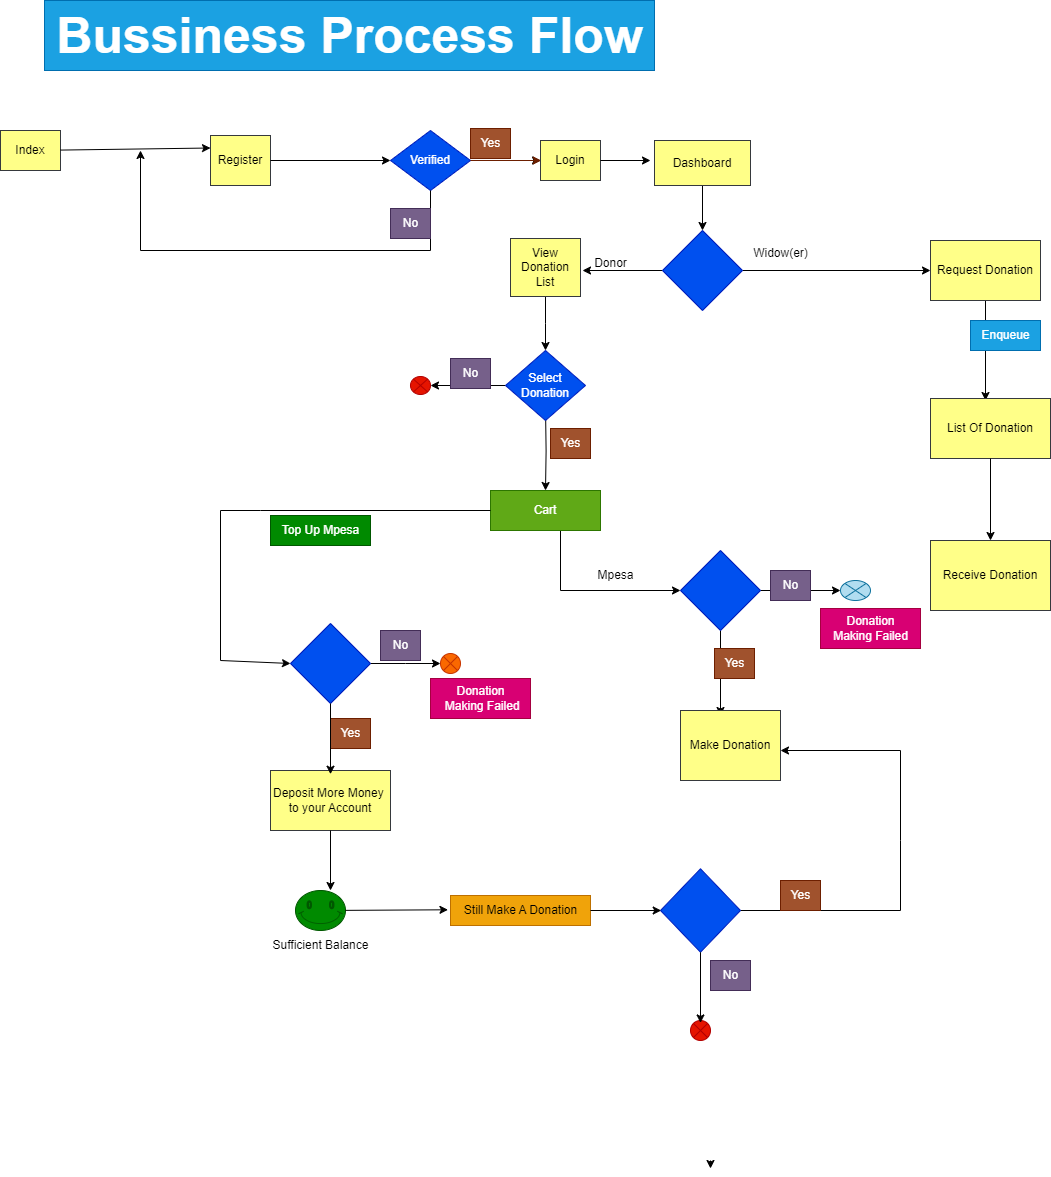

The diagram above was exported from draw.io. Its source (the exported page's mxGraphModel, read from the mxfile embedded in the PNG):
<mxGraphModel dx="1739" dy="610" grid="1" gridSize="10" guides="1" tooltips="1" connect="1" arrows="1" fold="1" page="1" pageScale="1" pageWidth="827" pageHeight="1169" background="#ffffff" math="0" shadow="0">
  <root>
    <mxCell id="WIyWlLk6GJQsqaUBKTNV-0" />
    <mxCell id="WIyWlLk6GJQsqaUBKTNV-1" parent="WIyWlLk6GJQsqaUBKTNV-0" />
    <mxCell id="YhIWXHBVAhZvsK_vrr3i-15" value="Index" style="rounded=0;whiteSpace=wrap;html=1;fillColor=#ffff88;strokeColor=#36393d;" vertex="1" parent="WIyWlLk6GJQsqaUBKTNV-1">
      <mxGeometry x="-340" y="200" width="60" height="40" as="geometry" />
    </mxCell>
    <mxCell id="YhIWXHBVAhZvsK_vrr3i-18" value="Register" style="rounded=0;whiteSpace=wrap;html=1;fillColor=#ffff88;strokeColor=#36393d;" vertex="1" parent="WIyWlLk6GJQsqaUBKTNV-1">
      <mxGeometry x="-130" y="205" width="60" height="50" as="geometry" />
    </mxCell>
    <mxCell id="YhIWXHBVAhZvsK_vrr3i-24" value="" style="endArrow=classic;html=1;rounded=0;entryX=0;entryY=0.25;entryDx=0;entryDy=0;" edge="1" parent="WIyWlLk6GJQsqaUBKTNV-1" source="YhIWXHBVAhZvsK_vrr3i-15" target="YhIWXHBVAhZvsK_vrr3i-18">
      <mxGeometry width="50" height="50" relative="1" as="geometry">
        <mxPoint x="90" y="100" as="sourcePoint" />
        <mxPoint x="-160" y="220" as="targetPoint" />
        <Array as="points" />
      </mxGeometry>
    </mxCell>
    <mxCell id="YhIWXHBVAhZvsK_vrr3i-143" value="" style="edgeStyle=orthogonalEdgeStyle;rounded=0;orthogonalLoop=1;jettySize=auto;html=1;" edge="1" parent="WIyWlLk6GJQsqaUBKTNV-1" source="YhIWXHBVAhZvsK_vrr3i-25" target="YhIWXHBVAhZvsK_vrr3i-35">
      <mxGeometry relative="1" as="geometry" />
    </mxCell>
    <mxCell id="YhIWXHBVAhZvsK_vrr3i-25" value="Verified" style="rhombus;whiteSpace=wrap;html=1;fillColor=#0050ef;fontColor=#ffffff;strokeColor=#001DBC;" vertex="1" parent="WIyWlLk6GJQsqaUBKTNV-1">
      <mxGeometry x="50" y="200" width="80" height="60" as="geometry" />
    </mxCell>
    <mxCell id="YhIWXHBVAhZvsK_vrr3i-27" value="" style="endArrow=classic;html=1;rounded=0;exitX=1;exitY=0.5;exitDx=0;exitDy=0;entryX=0;entryY=0.5;entryDx=0;entryDy=0;" edge="1" parent="WIyWlLk6GJQsqaUBKTNV-1" source="YhIWXHBVAhZvsK_vrr3i-18" target="YhIWXHBVAhZvsK_vrr3i-25">
      <mxGeometry width="50" height="50" relative="1" as="geometry">
        <mxPoint x="80" y="210" as="sourcePoint" />
        <mxPoint x="130" y="160" as="targetPoint" />
      </mxGeometry>
    </mxCell>
    <mxCell id="YhIWXHBVAhZvsK_vrr3i-28" value="" style="endArrow=classic;html=1;rounded=0;fillColor=#a0522d;strokeColor=#6D1F00;" edge="1" parent="WIyWlLk6GJQsqaUBKTNV-1" source="YhIWXHBVAhZvsK_vrr3i-25">
      <mxGeometry width="50" height="50" relative="1" as="geometry">
        <mxPoint x="130" y="280" as="sourcePoint" />
        <mxPoint x="200.71067811865476" y="230" as="targetPoint" />
      </mxGeometry>
    </mxCell>
    <mxCell id="YhIWXHBVAhZvsK_vrr3i-35" value="Login" style="rounded=0;whiteSpace=wrap;html=1;fillColor=#ffff88;strokeColor=#36393d;" vertex="1" parent="WIyWlLk6GJQsqaUBKTNV-1">
      <mxGeometry x="200" y="210" width="60" height="40" as="geometry" />
    </mxCell>
    <mxCell id="YhIWXHBVAhZvsK_vrr3i-40" value="" style="edgeStyle=orthogonalEdgeStyle;rounded=0;orthogonalLoop=1;jettySize=auto;html=1;" edge="1" parent="WIyWlLk6GJQsqaUBKTNV-1" source="YhIWXHBVAhZvsK_vrr3i-36" target="YhIWXHBVAhZvsK_vrr3i-38">
      <mxGeometry relative="1" as="geometry" />
    </mxCell>
    <mxCell id="YhIWXHBVAhZvsK_vrr3i-36" value="Dashboard" style="rounded=0;whiteSpace=wrap;html=1;fillColor=#ffff88;strokeColor=#36393d;" vertex="1" parent="WIyWlLk6GJQsqaUBKTNV-1">
      <mxGeometry x="314" y="210" width="96" height="45" as="geometry" />
    </mxCell>
    <mxCell id="YhIWXHBVAhZvsK_vrr3i-37" value="" style="endArrow=classic;html=1;rounded=0;" edge="1" parent="WIyWlLk6GJQsqaUBKTNV-1" source="YhIWXHBVAhZvsK_vrr3i-35">
      <mxGeometry width="50" height="50" relative="1" as="geometry">
        <mxPoint x="260" y="280" as="sourcePoint" />
        <mxPoint x="310" y="230" as="targetPoint" />
      </mxGeometry>
    </mxCell>
    <mxCell id="YhIWXHBVAhZvsK_vrr3i-42" value="" style="edgeStyle=orthogonalEdgeStyle;rounded=0;orthogonalLoop=1;jettySize=auto;html=1;" edge="1" parent="WIyWlLk6GJQsqaUBKTNV-1" source="YhIWXHBVAhZvsK_vrr3i-38">
      <mxGeometry relative="1" as="geometry">
        <mxPoint x="242" y="339.9999999999999" as="targetPoint" />
      </mxGeometry>
    </mxCell>
    <mxCell id="YhIWXHBVAhZvsK_vrr3i-44" value="" style="edgeStyle=orthogonalEdgeStyle;rounded=0;orthogonalLoop=1;jettySize=auto;html=1;entryX=0;entryY=0.5;entryDx=0;entryDy=0;" edge="1" parent="WIyWlLk6GJQsqaUBKTNV-1" source="YhIWXHBVAhZvsK_vrr3i-38" target="YhIWXHBVAhZvsK_vrr3i-128">
      <mxGeometry relative="1" as="geometry">
        <mxPoint x="482" y="339.9999999999999" as="targetPoint" />
      </mxGeometry>
    </mxCell>
    <mxCell id="YhIWXHBVAhZvsK_vrr3i-38" value="" style="rhombus;whiteSpace=wrap;html=1;fillColor=#0050ef;fontColor=#ffffff;strokeColor=#001DBC;" vertex="1" parent="WIyWlLk6GJQsqaUBKTNV-1">
      <mxGeometry x="322" y="300" width="80" height="80" as="geometry" />
    </mxCell>
    <mxCell id="YhIWXHBVAhZvsK_vrr3i-45" value="Donor" style="text;html=1;align=center;verticalAlign=middle;resizable=0;points=[];autosize=1;strokeColor=none;fillColor=none;" vertex="1" parent="WIyWlLk6GJQsqaUBKTNV-1">
      <mxGeometry x="240" y="318" width="60" height="30" as="geometry" />
    </mxCell>
    <mxCell id="YhIWXHBVAhZvsK_vrr3i-46" value="Widow(er)" style="text;html=1;align=center;verticalAlign=middle;resizable=0;points=[];autosize=1;strokeColor=none;fillColor=none;" vertex="1" parent="WIyWlLk6GJQsqaUBKTNV-1">
      <mxGeometry x="400" y="308" width="80" height="30" as="geometry" />
    </mxCell>
    <mxCell id="YhIWXHBVAhZvsK_vrr3i-52" value="" style="edgeStyle=orthogonalEdgeStyle;rounded=0;orthogonalLoop=1;jettySize=auto;html=1;" edge="1" parent="WIyWlLk6GJQsqaUBKTNV-1" source="YhIWXHBVAhZvsK_vrr3i-47">
      <mxGeometry relative="1" as="geometry">
        <mxPoint x="205" y="420" as="targetPoint" />
      </mxGeometry>
    </mxCell>
    <mxCell id="YhIWXHBVAhZvsK_vrr3i-47" value="View Donation List" style="rounded=0;whiteSpace=wrap;html=1;fillColor=#ffff88;strokeColor=#36393d;" vertex="1" parent="WIyWlLk6GJQsqaUBKTNV-1">
      <mxGeometry x="170" y="308" width="70" height="58" as="geometry" />
    </mxCell>
    <mxCell id="YhIWXHBVAhZvsK_vrr3i-50" value="" style="edgeStyle=orthogonalEdgeStyle;rounded=0;orthogonalLoop=1;jettySize=auto;html=1;" edge="1" parent="WIyWlLk6GJQsqaUBKTNV-1">
      <mxGeometry relative="1" as="geometry">
        <mxPoint x="205.0588235294117" y="480" as="sourcePoint" />
        <mxPoint x="205" y="560" as="targetPoint" />
      </mxGeometry>
    </mxCell>
    <mxCell id="YhIWXHBVAhZvsK_vrr3i-55" value="" style="edgeStyle=orthogonalEdgeStyle;rounded=0;orthogonalLoop=1;jettySize=auto;html=1;" edge="1" parent="WIyWlLk6GJQsqaUBKTNV-1" source="YhIWXHBVAhZvsK_vrr3i-53">
      <mxGeometry relative="1" as="geometry">
        <mxPoint x="90" y="455" as="targetPoint" />
      </mxGeometry>
    </mxCell>
    <mxCell id="YhIWXHBVAhZvsK_vrr3i-53" value="Select Donation" style="rhombus;whiteSpace=wrap;html=1;fillColor=#0050ef;fontColor=#ffffff;strokeColor=#001DBC;" vertex="1" parent="WIyWlLk6GJQsqaUBKTNV-1">
      <mxGeometry x="165" y="420" width="80" height="70" as="geometry" />
    </mxCell>
    <mxCell id="YhIWXHBVAhZvsK_vrr3i-59" value="No" style="text;html=1;align=center;verticalAlign=middle;resizable=0;points=[];autosize=1;strokeColor=#432D57;fillColor=#76608a;fontColor=#ffffff;" vertex="1" parent="WIyWlLk6GJQsqaUBKTNV-1">
      <mxGeometry x="110" y="428" width="40" height="30" as="geometry" />
    </mxCell>
    <mxCell id="YhIWXHBVAhZvsK_vrr3i-61" value="" style="shape=sumEllipse;perimeter=ellipsePerimeter;whiteSpace=wrap;html=1;backgroundOutline=1;fillColor=#e51400;fontColor=#ffffff;strokeColor=#B20000;" vertex="1" parent="WIyWlLk6GJQsqaUBKTNV-1">
      <mxGeometry x="70" y="446" width="20" height="18" as="geometry" />
    </mxCell>
    <mxCell id="YhIWXHBVAhZvsK_vrr3i-62" value="Yes" style="text;html=1;align=center;verticalAlign=middle;resizable=0;points=[];autosize=1;strokeColor=#6D1F00;fillColor=#a0522d;fontColor=#ffffff;" vertex="1" parent="WIyWlLk6GJQsqaUBKTNV-1">
      <mxGeometry x="210" y="498" width="40" height="30" as="geometry" />
    </mxCell>
    <mxCell id="YhIWXHBVAhZvsK_vrr3i-67" value="" style="edgeStyle=orthogonalEdgeStyle;rounded=0;orthogonalLoop=1;jettySize=auto;html=1;" edge="1" parent="WIyWlLk6GJQsqaUBKTNV-1" source="YhIWXHBVAhZvsK_vrr3i-64">
      <mxGeometry relative="1" as="geometry">
        <mxPoint x="340" y="660" as="targetPoint" />
        <Array as="points">
          <mxPoint x="220" y="660" />
        </Array>
      </mxGeometry>
    </mxCell>
    <mxCell id="YhIWXHBVAhZvsK_vrr3i-64" value="Cart" style="rounded=0;whiteSpace=wrap;html=1;fillColor=#60a917;fontColor=#ffffff;strokeColor=#2D7600;" vertex="1" parent="WIyWlLk6GJQsqaUBKTNV-1">
      <mxGeometry x="150" y="560" width="110" height="40" as="geometry" />
    </mxCell>
    <mxCell id="YhIWXHBVAhZvsK_vrr3i-68" value="Mpesa" style="text;html=1;align=center;verticalAlign=middle;resizable=0;points=[];autosize=1;strokeColor=none;fillColor=none;" vertex="1" parent="WIyWlLk6GJQsqaUBKTNV-1">
      <mxGeometry x="245" y="630" width="60" height="30" as="geometry" />
    </mxCell>
    <mxCell id="YhIWXHBVAhZvsK_vrr3i-71" value="" style="edgeStyle=orthogonalEdgeStyle;rounded=0;orthogonalLoop=1;jettySize=auto;html=1;" edge="1" parent="WIyWlLk6GJQsqaUBKTNV-1" source="YhIWXHBVAhZvsK_vrr3i-69">
      <mxGeometry relative="1" as="geometry">
        <mxPoint x="500" y="660" as="targetPoint" />
      </mxGeometry>
    </mxCell>
    <mxCell id="YhIWXHBVAhZvsK_vrr3i-73" value="" style="edgeStyle=orthogonalEdgeStyle;rounded=0;orthogonalLoop=1;jettySize=auto;html=1;" edge="1" parent="WIyWlLk6GJQsqaUBKTNV-1" source="YhIWXHBVAhZvsK_vrr3i-69">
      <mxGeometry relative="1" as="geometry">
        <mxPoint x="380" y="785" as="targetPoint" />
      </mxGeometry>
    </mxCell>
    <mxCell id="YhIWXHBVAhZvsK_vrr3i-69" value="" style="rhombus;whiteSpace=wrap;html=1;fillColor=#0050ef;fontColor=#ffffff;strokeColor=#001DBC;" vertex="1" parent="WIyWlLk6GJQsqaUBKTNV-1">
      <mxGeometry x="340" y="620" width="80" height="80" as="geometry" />
    </mxCell>
    <mxCell id="YhIWXHBVAhZvsK_vrr3i-74" value="No" style="text;html=1;align=center;verticalAlign=middle;resizable=0;points=[];autosize=1;strokeColor=#432D57;fillColor=#76608a;fontColor=#ffffff;" vertex="1" parent="WIyWlLk6GJQsqaUBKTNV-1">
      <mxGeometry x="430" y="640" width="40" height="30" as="geometry" />
    </mxCell>
    <mxCell id="YhIWXHBVAhZvsK_vrr3i-75" value="Yes" style="text;html=1;align=center;verticalAlign=middle;resizable=0;points=[];autosize=1;strokeColor=#6D1F00;fillColor=#a0522d;fontColor=#ffffff;" vertex="1" parent="WIyWlLk6GJQsqaUBKTNV-1">
      <mxGeometry x="374" y="718" width="40" height="30" as="geometry" />
    </mxCell>
    <mxCell id="YhIWXHBVAhZvsK_vrr3i-76" value="Make Donation" style="rounded=0;whiteSpace=wrap;html=1;fillColor=#ffff88;strokeColor=#36393d;" vertex="1" parent="WIyWlLk6GJQsqaUBKTNV-1">
      <mxGeometry x="340" y="780" width="100" height="70" as="geometry" />
    </mxCell>
    <mxCell id="YhIWXHBVAhZvsK_vrr3i-77" value="" style="shape=sumEllipse;perimeter=ellipsePerimeter;whiteSpace=wrap;html=1;backgroundOutline=1;fillColor=#b1ddf0;strokeColor=#10739e;" vertex="1" parent="WIyWlLk6GJQsqaUBKTNV-1">
      <mxGeometry x="500" y="650" width="30" height="20" as="geometry" />
    </mxCell>
    <mxCell id="YhIWXHBVAhZvsK_vrr3i-78" value="Donation &lt;br&gt;Making Failed" style="text;html=1;align=center;verticalAlign=middle;resizable=0;points=[];autosize=1;strokeColor=#A50040;fillColor=#d80073;fontColor=#ffffff;" vertex="1" parent="WIyWlLk6GJQsqaUBKTNV-1">
      <mxGeometry x="480" y="678" width="100" height="40" as="geometry" />
    </mxCell>
    <mxCell id="YhIWXHBVAhZvsK_vrr3i-82" value="Top Up Mpesa" style="text;html=1;align=center;verticalAlign=middle;resizable=0;points=[];autosize=1;strokeColor=#005700;fillColor=#008a00;fontColor=#ffffff;" vertex="1" parent="WIyWlLk6GJQsqaUBKTNV-1">
      <mxGeometry x="-70" y="585" width="100" height="30" as="geometry" />
    </mxCell>
    <mxCell id="YhIWXHBVAhZvsK_vrr3i-107" value="" style="edgeStyle=orthogonalEdgeStyle;rounded=0;orthogonalLoop=1;jettySize=auto;html=1;" edge="1" parent="WIyWlLk6GJQsqaUBKTNV-1" source="YhIWXHBVAhZvsK_vrr3i-84">
      <mxGeometry relative="1" as="geometry">
        <mxPoint x="100" y="733" as="targetPoint" />
      </mxGeometry>
    </mxCell>
    <mxCell id="YhIWXHBVAhZvsK_vrr3i-84" value="" style="rhombus;whiteSpace=wrap;html=1;fillColor=#0050ef;fontColor=#ffffff;strokeColor=#001DBC;" vertex="1" parent="WIyWlLk6GJQsqaUBKTNV-1">
      <mxGeometry x="-50" y="693" width="80" height="80" as="geometry" />
    </mxCell>
    <mxCell id="YhIWXHBVAhZvsK_vrr3i-104" value="Deposit More Money&amp;nbsp;&lt;br&gt;to your Account" style="rounded=0;whiteSpace=wrap;html=1;fillColor=#ffff88;strokeColor=#36393d;" vertex="1" parent="WIyWlLk6GJQsqaUBKTNV-1">
      <mxGeometry x="-70" y="840" width="120" height="60" as="geometry" />
    </mxCell>
    <mxCell id="YhIWXHBVAhZvsK_vrr3i-105" value="Yes" style="text;html=1;align=center;verticalAlign=middle;resizable=0;points=[];autosize=1;strokeColor=#6D1F00;fillColor=#a0522d;fontColor=#ffffff;" vertex="1" parent="WIyWlLk6GJQsqaUBKTNV-1">
      <mxGeometry x="-10" y="788" width="40" height="30" as="geometry" />
    </mxCell>
    <mxCell id="YhIWXHBVAhZvsK_vrr3i-108" value="" style="shape=sumEllipse;perimeter=ellipsePerimeter;whiteSpace=wrap;html=1;backgroundOutline=1;fillColor=#fa6800;fontColor=#000000;strokeColor=#C73500;" vertex="1" parent="WIyWlLk6GJQsqaUBKTNV-1">
      <mxGeometry x="100" y="723" width="20" height="20" as="geometry" />
    </mxCell>
    <mxCell id="YhIWXHBVAhZvsK_vrr3i-109" value="No" style="text;html=1;align=center;verticalAlign=middle;resizable=0;points=[];autosize=1;strokeColor=#432D57;fillColor=#76608a;fontColor=#ffffff;" vertex="1" parent="WIyWlLk6GJQsqaUBKTNV-1">
      <mxGeometry x="40" y="700" width="40" height="30" as="geometry" />
    </mxCell>
    <mxCell id="YhIWXHBVAhZvsK_vrr3i-110" value="Donation&lt;br&gt;&amp;nbsp;Making Failed" style="text;html=1;align=center;verticalAlign=middle;resizable=0;points=[];autosize=1;strokeColor=#A50040;fillColor=#d80073;fontColor=#ffffff;" vertex="1" parent="WIyWlLk6GJQsqaUBKTNV-1">
      <mxGeometry x="90" y="748" width="100" height="40" as="geometry" />
    </mxCell>
    <mxCell id="YhIWXHBVAhZvsK_vrr3i-136" value="" style="edgeStyle=orthogonalEdgeStyle;rounded=0;orthogonalLoop=1;jettySize=auto;html=1;" edge="1" parent="WIyWlLk6GJQsqaUBKTNV-1">
      <mxGeometry relative="1" as="geometry">
        <mxPoint x="370.0000000000002" y="1230" as="sourcePoint" />
        <mxPoint x="370.0000000000002" y="1238" as="targetPoint" />
      </mxGeometry>
    </mxCell>
    <mxCell id="YhIWXHBVAhZvsK_vrr3i-118" value="" style="endArrow=classic;html=1;rounded=0;exitX=1;exitY=0.5;exitDx=0;exitDy=0;" edge="1" parent="WIyWlLk6GJQsqaUBKTNV-1" source="YhIWXHBVAhZvsK_vrr3i-119">
      <mxGeometry width="50" height="50" relative="1" as="geometry">
        <mxPoint x="660" y="1225" as="sourcePoint" />
        <mxPoint x="440" y="820" as="targetPoint" />
        <Array as="points">
          <mxPoint x="560" y="980" />
          <mxPoint x="560" y="910" />
          <mxPoint x="560" y="820" />
        </Array>
      </mxGeometry>
    </mxCell>
    <mxCell id="YhIWXHBVAhZvsK_vrr3i-119" value="" style="rhombus;whiteSpace=wrap;html=1;fillColor=#0050ef;fontColor=#ffffff;strokeColor=#001DBC;" vertex="1" parent="WIyWlLk6GJQsqaUBKTNV-1">
      <mxGeometry x="320" y="938.25" width="80" height="83.5" as="geometry" />
    </mxCell>
    <mxCell id="YhIWXHBVAhZvsK_vrr3i-122" value="Still Make A Donation" style="text;html=1;align=center;verticalAlign=middle;resizable=0;points=[];autosize=1;strokeColor=#BD7000;fillColor=#f0a30a;fontColor=#000000;" vertex="1" parent="WIyWlLk6GJQsqaUBKTNV-1">
      <mxGeometry x="110" y="965" width="140" height="30" as="geometry" />
    </mxCell>
    <mxCell id="YhIWXHBVAhZvsK_vrr3i-125" value="" style="shape=sumEllipse;perimeter=ellipsePerimeter;whiteSpace=wrap;html=1;backgroundOutline=1;fillColor=#e51400;fontColor=#ffffff;strokeColor=#B20000;" vertex="1" parent="WIyWlLk6GJQsqaUBKTNV-1">
      <mxGeometry x="350" y="1090" width="20" height="20" as="geometry" />
    </mxCell>
    <mxCell id="YhIWXHBVAhZvsK_vrr3i-126" value="No" style="text;html=1;align=center;verticalAlign=middle;resizable=0;points=[];autosize=1;strokeColor=#432D57;fillColor=#76608a;fontColor=#ffffff;" vertex="1" parent="WIyWlLk6GJQsqaUBKTNV-1">
      <mxGeometry x="370" y="1030" width="40" height="30" as="geometry" />
    </mxCell>
    <mxCell id="YhIWXHBVAhZvsK_vrr3i-127" value="Yes" style="text;html=1;align=center;verticalAlign=middle;resizable=0;points=[];autosize=1;strokeColor=#6D1F00;fillColor=#a0522d;fontColor=#ffffff;" vertex="1" parent="WIyWlLk6GJQsqaUBKTNV-1">
      <mxGeometry x="440" y="950" width="40" height="30" as="geometry" />
    </mxCell>
    <mxCell id="YhIWXHBVAhZvsK_vrr3i-130" value="" style="edgeStyle=orthogonalEdgeStyle;rounded=0;orthogonalLoop=1;jettySize=auto;html=1;" edge="1" parent="WIyWlLk6GJQsqaUBKTNV-1" source="YhIWXHBVAhZvsK_vrr3i-128">
      <mxGeometry relative="1" as="geometry">
        <mxPoint x="645" y="470" as="targetPoint" />
      </mxGeometry>
    </mxCell>
    <mxCell id="YhIWXHBVAhZvsK_vrr3i-128" value="Request Donation" style="rounded=0;whiteSpace=wrap;html=1;fillColor=#ffff88;strokeColor=#36393d;" vertex="1" parent="WIyWlLk6GJQsqaUBKTNV-1">
      <mxGeometry x="590" y="310" width="110" height="60" as="geometry" />
    </mxCell>
    <mxCell id="YhIWXHBVAhZvsK_vrr3i-131" value="Enqueue" style="text;html=1;align=center;verticalAlign=middle;resizable=0;points=[];autosize=1;strokeColor=#006EAF;fillColor=#1ba1e2;fontColor=#ffffff;" vertex="1" parent="WIyWlLk6GJQsqaUBKTNV-1">
      <mxGeometry x="630" y="390" width="70" height="30" as="geometry" />
    </mxCell>
    <mxCell id="YhIWXHBVAhZvsK_vrr3i-132" value="List Of Donation" style="rounded=0;whiteSpace=wrap;html=1;fillColor=#ffff88;strokeColor=#36393d;" vertex="1" parent="WIyWlLk6GJQsqaUBKTNV-1">
      <mxGeometry x="590" y="468" width="120" height="60" as="geometry" />
    </mxCell>
    <mxCell id="YhIWXHBVAhZvsK_vrr3i-133" value="Receive Donation" style="rounded=0;whiteSpace=wrap;html=1;fillColor=#ffff88;strokeColor=#36393d;" vertex="1" parent="WIyWlLk6GJQsqaUBKTNV-1">
      <mxGeometry x="590" y="610" width="120" height="70" as="geometry" />
    </mxCell>
    <mxCell id="YhIWXHBVAhZvsK_vrr3i-134" value="" style="endArrow=classic;html=1;rounded=0;" edge="1" parent="WIyWlLk6GJQsqaUBKTNV-1" source="YhIWXHBVAhZvsK_vrr3i-132">
      <mxGeometry width="50" height="50" relative="1" as="geometry">
        <mxPoint x="650" y="578" as="sourcePoint" />
        <mxPoint x="650" y="610" as="targetPoint" />
      </mxGeometry>
    </mxCell>
    <mxCell id="YhIWXHBVAhZvsK_vrr3i-138" value="" style="verticalLabelPosition=bottom;verticalAlign=top;html=1;shape=mxgraph.basic.smiley;fillColor=#008a00;fontColor=#ffffff;strokeColor=#005700;" vertex="1" parent="WIyWlLk6GJQsqaUBKTNV-1">
      <mxGeometry x="-45" y="960" width="50" height="40" as="geometry" />
    </mxCell>
    <mxCell id="YhIWXHBVAhZvsK_vrr3i-139" value="Sufficient Balance" style="text;html=1;align=center;verticalAlign=middle;resizable=0;points=[];autosize=1;strokeColor=none;fillColor=none;" vertex="1" parent="WIyWlLk6GJQsqaUBKTNV-1">
      <mxGeometry x="-80" y="1000" width="120" height="30" as="geometry" />
    </mxCell>
    <mxCell id="YhIWXHBVAhZvsK_vrr3i-145" value="&lt;b&gt;&lt;font style=&quot;font-size: 50px;&quot;&gt;Bussiness Process Flow&lt;/font&gt;&lt;/b&gt;" style="text;html=1;align=center;verticalAlign=middle;resizable=0;points=[];autosize=1;strokeColor=#006EAF;fillColor=#1ba1e2;fontColor=#ffffff;" vertex="1" parent="WIyWlLk6GJQsqaUBKTNV-1">
      <mxGeometry x="-296" y="70" width="610" height="70" as="geometry" />
    </mxCell>
    <mxCell id="YhIWXHBVAhZvsK_vrr3i-147" value="" style="endArrow=classic;html=1;rounded=0;entryX=0;entryY=0.5;entryDx=0;entryDy=0;" edge="1" parent="WIyWlLk6GJQsqaUBKTNV-1" source="YhIWXHBVAhZvsK_vrr3i-64" target="YhIWXHBVAhZvsK_vrr3i-84">
      <mxGeometry width="50" height="50" relative="1" as="geometry">
        <mxPoint x="79.28932188134524" y="630" as="sourcePoint" />
        <mxPoint x="-80" y="740" as="targetPoint" />
        <Array as="points">
          <mxPoint x="-80" y="580" />
          <mxPoint x="-120" y="580" />
          <mxPoint x="-120" y="730" />
        </Array>
      </mxGeometry>
    </mxCell>
    <mxCell id="YhIWXHBVAhZvsK_vrr3i-148" value="" style="endArrow=classic;html=1;rounded=0;" edge="1" parent="WIyWlLk6GJQsqaUBKTNV-1" source="YhIWXHBVAhZvsK_vrr3i-84">
      <mxGeometry width="50" height="50" relative="1" as="geometry">
        <mxPoint x="-10" y="823" as="sourcePoint" />
        <mxPoint x="-10" y="843.7106781186548" as="targetPoint" />
      </mxGeometry>
    </mxCell>
    <mxCell id="YhIWXHBVAhZvsK_vrr3i-149" value="" style="endArrow=classic;html=1;rounded=0;entryX=-0.018;entryY=0.476;entryDx=0;entryDy=0;entryPerimeter=0;" edge="1" parent="WIyWlLk6GJQsqaUBKTNV-1" source="YhIWXHBVAhZvsK_vrr3i-138" target="YhIWXHBVAhZvsK_vrr3i-122">
      <mxGeometry width="50" height="50" relative="1" as="geometry">
        <mxPoint y="1030" as="sourcePoint" />
        <mxPoint x="70.71067811865476" y="980" as="targetPoint" />
      </mxGeometry>
    </mxCell>
    <mxCell id="YhIWXHBVAhZvsK_vrr3i-150" value="" style="endArrow=classic;html=1;rounded=0;" edge="1" parent="WIyWlLk6GJQsqaUBKTNV-1" source="YhIWXHBVAhZvsK_vrr3i-104">
      <mxGeometry width="50" height="50" relative="1" as="geometry">
        <mxPoint x="-10" y="950" as="sourcePoint" />
        <mxPoint x="-10" y="960" as="targetPoint" />
      </mxGeometry>
    </mxCell>
    <mxCell id="YhIWXHBVAhZvsK_vrr3i-151" value="" style="endArrow=classic;html=1;rounded=0;" edge="1" parent="WIyWlLk6GJQsqaUBKTNV-1" source="YhIWXHBVAhZvsK_vrr3i-122">
      <mxGeometry width="50" height="50" relative="1" as="geometry">
        <mxPoint x="250" y="1030" as="sourcePoint" />
        <mxPoint x="320.71067811865476" y="980" as="targetPoint" />
      </mxGeometry>
    </mxCell>
    <mxCell id="YhIWXHBVAhZvsK_vrr3i-153" value="" style="endArrow=classic;html=1;rounded=0;" edge="1" parent="WIyWlLk6GJQsqaUBKTNV-1" source="YhIWXHBVAhZvsK_vrr3i-119">
      <mxGeometry width="50" height="50" relative="1" as="geometry">
        <mxPoint x="360" y="1071.75" as="sourcePoint" />
        <mxPoint x="360" y="1092.4606781186549" as="targetPoint" />
      </mxGeometry>
    </mxCell>
    <mxCell id="YhIWXHBVAhZvsK_vrr3i-156" value="" style="endArrow=classic;html=1;rounded=0;" edge="1" parent="WIyWlLk6GJQsqaUBKTNV-1" source="YhIWXHBVAhZvsK_vrr3i-25">
      <mxGeometry width="50" height="50" relative="1" as="geometry">
        <mxPoint x="90" y="310" as="sourcePoint" />
        <mxPoint x="-200" y="220" as="targetPoint" />
        <Array as="points">
          <mxPoint x="90" y="320" />
          <mxPoint x="-200" y="320" />
        </Array>
      </mxGeometry>
    </mxCell>
    <mxCell id="YhIWXHBVAhZvsK_vrr3i-157" value="No" style="text;html=1;align=center;verticalAlign=middle;resizable=0;points=[];autosize=1;strokeColor=#432D57;fillColor=#76608a;fontColor=#ffffff;" vertex="1" parent="WIyWlLk6GJQsqaUBKTNV-1">
      <mxGeometry x="50" y="278" width="40" height="30" as="geometry" />
    </mxCell>
    <mxCell id="YhIWXHBVAhZvsK_vrr3i-159" value="Yes" style="text;html=1;align=center;verticalAlign=middle;resizable=0;points=[];autosize=1;strokeColor=#6D1F00;fillColor=#a0522d;fontColor=#ffffff;" vertex="1" parent="WIyWlLk6GJQsqaUBKTNV-1">
      <mxGeometry x="130" y="198" width="40" height="30" as="geometry" />
    </mxCell>
  </root>
</mxGraphModel>